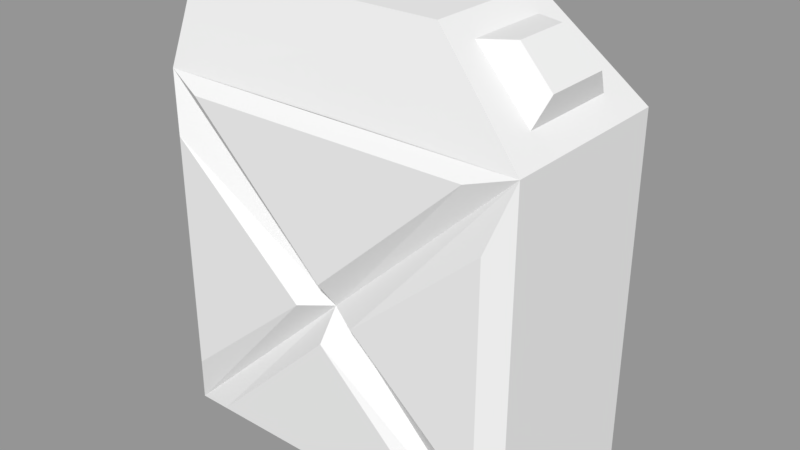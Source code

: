 # Source: Canister.blend  (saved by Blender 2.78.0; exported with 4.5.12 LTS)
import bpy
from mathutils import Matrix  # noqa: F401  (used for matrix-valued properties, if any)

bpy.ops.wm.read_factory_settings(use_empty=True)
scene = bpy.context.scene
scene.name = 'Scene'

# ---- collections
col_collection_1 = bpy.data.collections.new('Collection 1'); scene.collection.children.link(col_collection_1)

# ---- meshes
me_cube = bpy.data.meshes.new('Cube')
me_cube.from_pydata([(0.6774, 0.8938, -1.311), (-0.793, 0.8938, -1.311), (0.9426, 0.7446, -1.399), (0.09092, 0.9113, -0.3989), (-1.004, -0.9704, 1.11), (-1.004, 0.4597, 1.11), (0.8471, 0.8939, 0.2822), (-0.9431, 0.8939, -1.042), (-0.9431, 0.8939, 0.2453), (-0.05739, 0.7446, 0.6015), (-0.2888, 0.4597, 1.11), (0.8471, 0.8939, -1.079), (-1.031, 0.6021, 0.8559), (-0.1731, 0.6021, 0.8559), (-0.05322, 0.9115, -0.5642), (0.8471, 0.8939, -1.079), (-0.9431, 0.8939, -1.042), (0.09092, 0.9113, -0.3989), (0.9426, 0.7446, -1.399), (-0.05322, 0.9115, -0.2296), (-0.05322, 0.9115, -0.5642), (-0.2467, 0.9113, -0.3989), (-0.8343, 0.8762, 0.5358), (0.7097, 0.8938, 0.5334), (-1.057, 0.7446, -1.399), (-0.05258, 0.6764, -0.3989), (-1.057, 0.7446, 0.6015), (-0.05739, -1.255, 0.6015), (-0.2888, -0.9704, 1.11), (-0.9431, 0.8939, 0.2453), (-1.031, -1.113, 0.8559), (-0.1731, -1.113, 0.8559), (0.9426, 0.7446, 0.6015), (0.4262, 0.4597, 1.11), (0.4262, -0.9705, 1.11), (0.6844, 0.6021, 0.8559), (0.6844, -1.113, 0.8559), (0.5166, 0.2102, 1.018), (0.5166, -0.7209, 1.018), (0.8352, -0.8206, 0.7044), (0.8352, 0.3098, 0.7044), (0.6774, 0.8938, -1.311), (0.8712, 0.1148, 0.8459), (0.8712, -0.6256, 0.8459), (0.685, 0.05657, 1.029), (0.685, -0.5673, 1.029), (0.8471, 0.8939, 0.2822), (-0.793, 0.8938, -1.311), (-0.05322, 0.9115, -0.2296), (-0.2467, 0.9113, -0.3989), (-0.8343, 0.8762, 0.5358), (0.7097, 0.8938, 0.5334), (-1.057, 0.7446, -1.399), (-0.05258, 0.6764, -0.3989), (-1.057, 0.7446, 0.6015), (0.9426, 0.7446, 0.6015), (-1.057, -1.263, -1.399), (-0.2058, -1.43, -0.3989), (0.8282, -1.412, -1.042), (-0.962, -1.412, -1.079), (-0.06166, -1.43, -0.5642), (0.8282, -1.412, 0.2453), (-0.7923, -1.412, -1.311), (-0.962, -1.412, 0.2822), (0.6781, -1.412, -1.311), (-0.06166, -1.43, -0.2296), (0.1318, -1.43, -0.3989), (0.7194, -1.395, 0.5358), (-0.8246, -1.412, 0.5334), (0.9425, -1.263, -1.399), (-0.06231, -1.195, -0.3989), (0.9425, -1.263, 0.6015), (-1.057, -1.263, 0.6015)], [], [(18, 69, 56, 24), (33, 10, 5, 4, 28, 34), (18, 32, 71, 69), (29, 49, 7), (56, 72, 26, 24), (12, 13, 9, 26), (13, 35, 32, 9), (31, 30, 72, 27), (4, 5, 12, 26, 72, 30), (5, 10, 13, 12), (10, 33, 35, 13), (8, 21, 16), (19, 22, 23), (6, 15, 17), (1, 14, 0), (1, 0, 18, 24), (14, 1, 24, 25), (0, 14, 25, 18), (15, 6, 32, 18), (17, 15, 18, 25), (6, 17, 25, 32), (22, 19, 25, 26), (19, 23, 32, 25), (23, 22, 26, 32), (8, 16, 24, 26), (16, 21, 25, 24), (21, 8, 26, 25), (36, 31, 27, 71), (34, 28, 31, 36), (28, 4, 30, 31), (47, 41, 2, 52), (47, 20, 41), (46, 11, 3), (48, 50, 51), (71, 32, 35, 33, 34, 36), (37, 44, 42, 40), (42, 43, 39, 40), (45, 44, 37, 38), (43, 42, 44, 45), (38, 39, 43, 45), (20, 47, 52, 53), (41, 20, 53, 2), (11, 46, 55, 2), (3, 11, 2, 53), (46, 3, 53, 55), (50, 48, 53, 54), (48, 51, 55, 53), (51, 50, 54, 55), (29, 7, 52, 54), (7, 49, 53, 52), (49, 29, 54, 53), (61, 66, 58), (64, 62, 56, 69), (64, 60, 62), (63, 59, 57), (65, 67, 68), (60, 64, 69, 70), (62, 60, 70, 56), (59, 63, 72, 56), (57, 59, 56, 70), (63, 57, 70, 72), (67, 65, 70, 71), (65, 68, 72, 70), (68, 67, 71, 72), (61, 58, 69, 71), (58, 66, 70, 69), (66, 61, 71, 70)])
me_cube.materials.append(None)
me_cube.use_remesh_preserve_volume = False
me_cube.use_remesh_preserve_attributes = False
me_cube.use_mirror_vertex_groups = False
me_cube.update()

# ---- objects
ob_canister = bpy.data.objects.new('Canister', me_cube)

# ---- transforms, parenting, visibility, modifiers, constraints
ob_canister.location = (0.0, 0.0, 0.0)
ob_canister.scale = (0.1668, 0.08241, 0.1594)
ob_canister.lock_rotations_4d = False
ob_canister.empty_display_type = 'ARROWS'
ob_canister.hide_select = True
ob_canister.lineart.crease_threshold = 0.0

# ---- collection membership
col_collection_1.objects.link(ob_canister)

# ---- scene / render settings (as saved in the file)
scene.frame_start = 1; scene.frame_end = 250; scene.frame_set(1)
scene.render.engine = 'BLENDER_EEVEE_NEXT'
scene.render.resolution_percentage = 50
scene.render.dither_intensity = 0.0
scene.cycles.use_denoising = False
scene.cycles.samples = 128
scene.cycles.sampling_pattern = 'TABULATED_SOBOL'
scene.cycles.light_sampling_threshold = 0.0
scene.cycles.use_adaptive_sampling = False
scene.cycles.use_light_tree = False
scene.cycles.blur_glossy = 0.0
scene.cycles.sample_clamp_indirect = 0.0
scene.view_settings.view_transform = 'Standard'
bpy.context.view_layer.update()

# ---- added for rendering (the .blend has no active camera and no usable light): camera, sun + grey world if the file has none
cam_auto = bpy.data.cameras.new('AutoCamera')
cam_auto.lens = 50.0
cam_auto.sensor_width = 36.0
cam_auto.clip_end = 1000.0
ob_auto_camera = bpy.data.objects.new('AutoCamera', cam_auto)
scene.collection.objects.link(ob_auto_camera)
ob_auto_camera.location = (0.504265, -0.637983, 0.388121)
ob_auto_camera.rotation_euler = (1.09748, -7.21219e-08, 0.694738)
scene.camera = ob_auto_camera
light_auto_sun = bpy.data.lights.new('AutoSun', 'SUN')
light_auto_sun.energy = 3.0
light_auto_sun.angle = 0.0523599
ob_auto_sun = bpy.data.objects.new('AutoSun', light_auto_sun)
scene.collection.objects.link(ob_auto_sun)
ob_auto_sun.rotation_euler = (0.872665, 0.174533, 0.523599)
if scene.world is None:
    world_auto = bpy.data.worlds.new('AutoWorld')
    world_auto.color = (0.3, 0.3, 0.3)
    scene.world = world_auto
bpy.context.view_layer.update()
